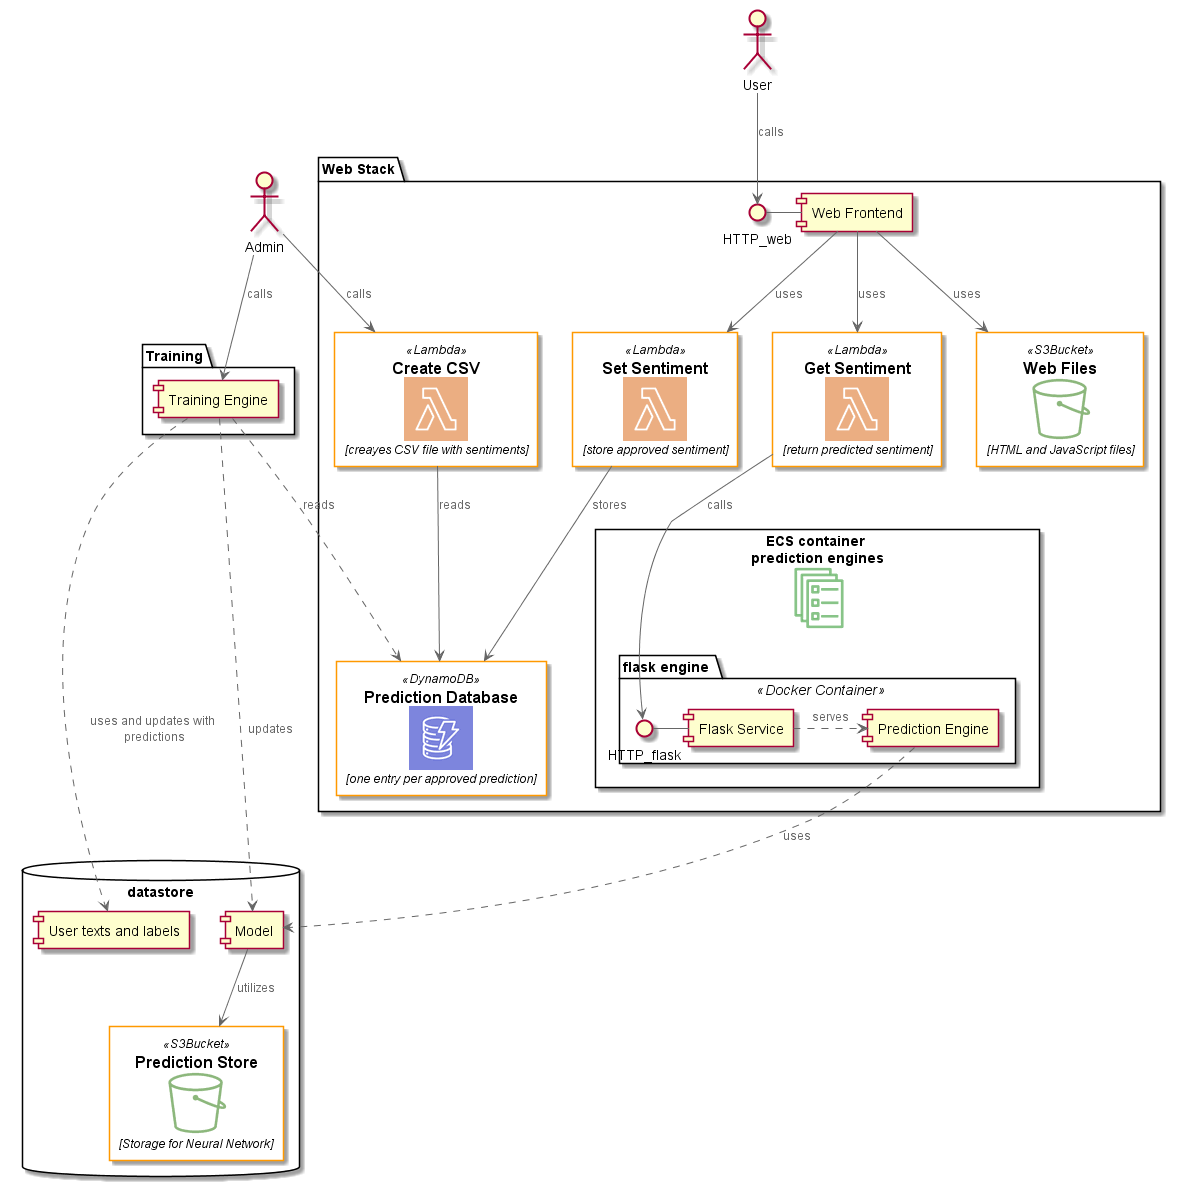

The diagram above was rendered by PlantUML. Its source (embedded in the PNG):
@startuml Architecture Sketch Technical View





skinparam defaultTextAlignment center

skinparam wrapWidth 200
skinparam maxMessageSize 150

skinparam rectangle {
    StereotypeFontSize 12
}

skinparam Arrow {
    Color #666666
    FontColor #666666
    FontSize 12
}















skinparam defaultTextAlignment center

skinparam wrapWidth 200
skinparam maxMessageSize 150

skinparam rectangle {
    StereotypeFontSize 12
}

skinparam Arrow {
    Color #666666
    FontColor #666666
    FontSize 12
}









sprite $Users [64x64/16z] {
hPQ7SaGh28P1hC3__ezxozdAuCcOcNp9Dbsgm4f_33EVRcQugxlR5DeWqznT-xsAvdZWWnBZlTbeJmTWSqm5i8WY2u2ECGr0trj_gwu630fCmEeZH0SgPTZW
h_LYS0cn0_QAkpfiR_xZLmLcCF-jRsmTM72cDmgBlYczAOv92ONIXn6q5G_v-6WBYokSXPSlUQ3lJTrvF9FzhQaeKMvTD5WuZ449mPVMZbWau_lp0eGowwEs
EOn3SVYdE4QepX0aLcLYcO3Nt1fJYBWguBmJdmu0RjSBLb1G5VzZZqsV9JUF0xXsNwyjT5RSz4u1NW2qiWmrdOrbNWbWgLBu_z1y2hUffaEk4B3uMrm1Ysqj
XPe-l5sLH68s350EgTT2aMfueqAHek6qBssH0S1dhwqlp_5U7lVFmNb9rGWV_DoVOUOaeGcqF0pio-VgGCrVcQ_Qqeto47Az2ZAYppfgsVn8Isdb8xTIFN9e
j-1aN5hxQI90lsdlF34uJxCE26LlQrR9b_n8uITR99iilUIdV5EkZQryaM_UzYDA7KZsAr194RdaBSdNx2iDe2JvgoPAZKWuh311fKOAxPb0JUaVT8myoZKM
DDCv8tPqiL1H1op0QXY-z1ju081s4Qd307ZdtqWx4ZvEDJG7OACjnuMlDWrNG0Vm1A3jKHbzZ5xv_zLcE4e2wsPQlYzEYm_4jT0M2LF_LdpnZxlq4nDOFwh_
kOmhGjrcYW5ohpvS6syjq1tzeCacq6xD9-ypxBSEjACcoxVNV8FDx6-l-VVa0Dr7cQVcVPRbV3qZDtRcGVZnCXnPC3g13VCcBtI4OPtO_xsyZoFyplzJzlQ7
7xClSpw6_ev_0G
}

skinparam rectangle<<Users>> {
    BackgroundColor #FFFFFF
    BorderColor #FF9900
}
skinparam participant<<Users>> {
    BackgroundColor #FFFFFF
    BorderColor #FF9900
}
sprite $S3Bucket [64x64/16z] {
lLS7akCm33iMaS3_7toDayXAp5Y-ifYsHUm0BNtxZv32RJCrZqo01I0pt5HsR6qas233zPEnZkIC6J4A4JCNOcWJsVCPnTwB5lMe0uIVLE8exoONrV4Nniif
pPFKkY914hRy3PNL7YhNWmC16RV6F4Zgz4UEcnoneyaWRvCCpADzt3JteucHJBt3yE0nVotUs6xjGIu341OG9fVw2B2WnsQ4vSF7Q9IcvW_RjBNboInYFO2C
YE7s2ruAugAW89xMypUf23qGhZFYAG54VKp17kGyNELOyJfDFTbTQh-W9pjCLiPgJMCVIdhZRWks1XHq15uoxmi6ypGC23_xHxmeBecpu23dmPFpZRzL5wDL
RrzFGRfzAs3q_PmOJyhAgsDlvhb2NQLa4Rg4g-Dx193wDkGimzy-0LLG2yk7ycPTq6KWUS7Ou4mYI93qLS4Ng4OGOR-Z3PAsA7Xxyu7C8kS70bn_fL4nxofO
VTuI_ap1HaO02BqSOATUQHInXI0QHVRep-uFiCzrVu3Lw-WtulxoxV-ultpl4g0ljHzWt-f-AFlZtrTmlols2T1JtHe2j9s-Fy1UwhtR_KJ1s1xVVblt1vN4
pW04H4TB-7NrQFiKbs-GkYBcntS5aIStK97dxNDiR7UoURzXo0Kx-YieqZSPQZxY_Vtw1U_d-_W1
}

skinparam rectangle<<S3Bucket>> {
    BackgroundColor #FFFFFF
    BorderColor #FF9900
}
skinparam participant<<S3Bucket>> {
    BackgroundColor #FFFFFF
    BorderColor #FF9900
}
sprite $APIGateway [64x64/16z] {
xTPLOlGm30JWYMD9uz7zp_ipjjg0jzpCmjjd9dsqNBb26tgGOJoiEs1w40CwZ-hQ7oc1Ax1uL3vy0LRkQsNjKmzAA7HpIQgz97cxMK80BQHjBqK3elB-7Urx
oU2rzsFUZ_ZKVycJldDeHFpw4zdFUO0PG2G1om7Wd5zjQDZFFqfcwylst_GWitxmFc_mdFJH9JNGOiexG16DW4_uZYM-CyjOq4zx0f5I0vK1SAP-YcWIP-fF
6J0CdWHiQlruLyEGki_EFz7kMdyElykBe_9lxFoQFp_cpw_vy_Fjdr_pFe_ulEcRZtq_lDMU2u3LnvOVlW9Og3BilufWvVaB6tKxj0L0gtmhSLr4uGiyyNxy
KBbovIi
}

skinparam rectangle<<APIGateway>> {
    BackgroundColor #FFFFFF
    BorderColor #FF9900
}
skinparam participant<<APIGateway>> {
    BackgroundColor #FFFFFF
    BorderColor #FF9900
}
sprite $Cognito [64x64/16z] {
xTHRSeCm38NX8yd2Fkh-zzknubmP1vndlfTSu1ygTwAukLmkhHvfCKV5CMNC6CoF63Gc28rZYZOR7XRl-2aYod4_FmzRwm5z0-5QRz5LzriZl_HD0C2OVVnz
wyNqJUyfA7NBjo5GaozzsfsNzukAsljktXlVv40AvXcWH8WqskBy8jatb37_Oc-e_Nt1zjlvDqWb7S8pVT6XZ9uEG038gUSR1hlrL4WnaLA0SgBdG_QgC8wh
YY9Od1yepqyYPd7GRzwrSA_P2-E1-Nuh_D8hkes0PUznMlQjTenQM_RjOvr4jp1_PPTNNG6eSwL__Y-znwe0_7GVnP9754W-cGwKetxFdskVEliB2E5qipol
SBf17D2TDdvyGwr_stG25-pK28hmdWCa96QuytOm5TWY38mLkNjA6Ndlss9lGO6FVBdFWPjWvBa6bkGER3Bo2eir5HeHR94KDHOPRFT-1HNQnXg3CfRH02rU
5336BwgYqng_OcwcfylbyWy
}

skinparam rectangle<<Cognito>> {
    BackgroundColor #FFFFFF
    BorderColor #FF9900
}
skinparam participant<<Cognito>> {
    BackgroundColor #FFFFFF
    BorderColor #FF9900
}
sprite $Lambda [64x64/16z] {
xPQ7QWGn44CrFV__m-bcPHy63-b5ARTDw1qZXhtxLlhNloecjVsAIT7t-vNkaBw_fhDuap-XVVzycc_o1xJlPmcoxNyBW2BhMQDF1D3fZzO0W7Nyhl8e1U82
g8R_Tl3U0hXjNW7LzmS3UDVDWtyxW7K1t1S0QG4aa6y1KC2cvcKB8262cWPldJrY28TDpKj89xuA1D1SP0P_jHRQ0CFK1k3uKLe626WZVdmQlBL92Tcw01pF
0ArDkdOc8Gs0qLawD4HZamPiEIG0Xnt6yzTL1X0HZOETGOVKF0S0-C7Eed5pywegu2VnkHuEvTRFcHpAntl_cYaBre6VSkYGkBP-pgIX4y21dp8DiPdBtf-0
NwzjjGucNcKxluFaQo_vti6BQwrmoxtle7_zwm4
}

skinparam rectangle<<Lambda>> {
    BackgroundColor #FFFFFF
    BorderColor #FF9900
}
skinparam participant<<Lambda>> {
    BackgroundColor #FFFFFF
    BorderColor #FF9900
}
sprite $ECSService [64x64/16z] {
xTS5TiCm381X2opf_YVU70q3aklGeFzupVV0-5gE2j8YZTeHRNlkyJNqJ66S-PAKUJZ08ssdAjGAF6gGMJ2AxabDaqmbyaeO9uc74fTvtE-1wtQgsdvmu5ax
ucrVEsOXzEaeWYQ-tEv9F1ZqeXwFUn7Pu-NjET5Pz9ZNdNw-cXdxny-KTuu_3NfWR-_w-wyUQ0f7VTqvVwAsS_q80BRdY6TXz_elE_TFsRD_bRbEpy6iIyul
TYvuo_fxUX9jNNT_cRvcNtsjye2Vij7xosyP6Tn_Nk_-XyZ3XxVMwdE1DqQK-FwAlQkFyzTvhqVN_Ujl7hPas7lrT5yopnJ6YKyBFVLutFbU-gXU
}

skinparam rectangle<<ECSService>> {
    BackgroundColor #FFFFFF
    BorderColor #FF9900
}
skinparam participant<<ECSService>> {
    BackgroundColor #FFFFFF
    BorderColor #FF9900
}
sprite $DynamoDB [64x64/16z] {
xPP7bkiu40IpOChb_Uyx3P8DIEE0xtQALHl5AqaCcFm3VFZ0RtvApGYtWSVz-pbCrofObAQHFBQr091IMrVLtkhu5TKETHEWghzzVXya1riTQF7-EiOBkK5W
ZxnqmQBnVySxAlCTDfHwqyhUb_ZxU4ZoeS5tFiIIV1klyrT8vcu-K3IID_VuzUKsxlpc5O3KhkRkyJgU5RxtoLZv-HW_URw9ZQyzcM7QM-jlumr51niVS2Pl
nlZfTzm4_wyVj_xsvUSap4o1dlyD5T2vNXc03EpvdLdGkUaVqYoIWoZ31lHsXjwuwxyBW38UODuK1AUUs_wPrWe0bDiAb6TwHTtt5_SZ3ZVx_aYTKsSUziyl
LdLBF-XVkh_kFY8vQ2X3t_ORxUg_gPb_SILreg_-S_MFoWPZig74qW_wzsi1D4z1a1qIZ3DVPly3HtrqBxb7uAxlGUkjhwrnqsz_FQzO40fnEX07ljw7JQm5
N1IuTFZoj_tBTNmP3NBfLHLr-fl-lJyFiB02C6OaxuwslZW7L__gAPUUIHgEV41d_qCQEideMFvv_rwCpB06oFBt_QCy_PlsMW183pdpv_wnADsJUUhtzjt_
5whccMJceLzd_vCSB7_NZsl-4x8VznzpvfJJAoJui_UdNe0I_BNx6t_b_aZ-gVlh_lxyv_ZmuIy
}

skinparam rectangle<<DynamoDB>> {
    BackgroundColor #FFFFFF
    BorderColor #FF9900
}
skinparam participant<<DynamoDB>> {
    BackgroundColor #FFFFFF
    BorderColor #FF9900
}

actor "User"
actor "Admin"



package "Web Stack" {
	() HTTP_web - [Web Frontend] 


    rectangle "==Get Sentiment\n<color:#D86613><$Lambda></color>\n//<size:12>[return predicted sentiment]</size>//" <<Lambda>> as getSentiment
    rectangle "==Set Sentiment\n<color:#D86613><$Lambda></color>\n//<size:12>[store approved sentiment]</size>//" <<Lambda>> as setSentiment
    rectangle "==Create CSV\n<color:#D86613><$Lambda></color>\n//<size:12>[creayes CSV file with sentiments]</size>//" <<Lambda>> as createCsv
    rectangle "==Web Files\n<color:#3F8624><$S3Bucket></color>\n//<size:12>[HTML and JavaScript files]</size>//" <<S3Bucket>> as webFiles
	
    rectangle "==Prediction Database\n<color:#3B48CC><$DynamoDB></color>\n//<size:12>[one entry per approved prediction]</size>//" <<DynamoDB>> as predDB

    
    rectangle "ECS container \n prediction engines \n <color:green><$ECSService></color>"{
        folder "flask engine " <<Docker Container >> as BE{
            () HTTP_flask - [Flask Service]  
            [Prediction Engine] as PE
        }
    }

}


package "Training"{
	[Training Engine] as TE 
}

database "datastore"{
	[User texts and labels] as UTL
	[Model] as N

    rectangle "==Prediction Store\n<color:#3F8624><$S3Bucket></color>\n//<size:12>[Storage for Neural Network]</size>//" <<S3Bucket>> as modelStore
}


[Web Frontend] --> webFiles : uses
[Web Frontend] --> getSentiment : uses
[Web Frontend] --> setSentiment : uses


TE ..> N : updates
TE ..> UTL : uses and updates with predictions
TE ..> predDB : reads
PE ..> N : uses
N --> modelStore : utilizes
[Flask Service] .> PE : serves
User --> HTTP_web : calls 
Admin --> TE : calls
Admin --> createCsv : calls
getSentiment --> HTTP_flask : calls
setSentiment --> predDB : stores
createCsv --> predDB : reads
@enduml